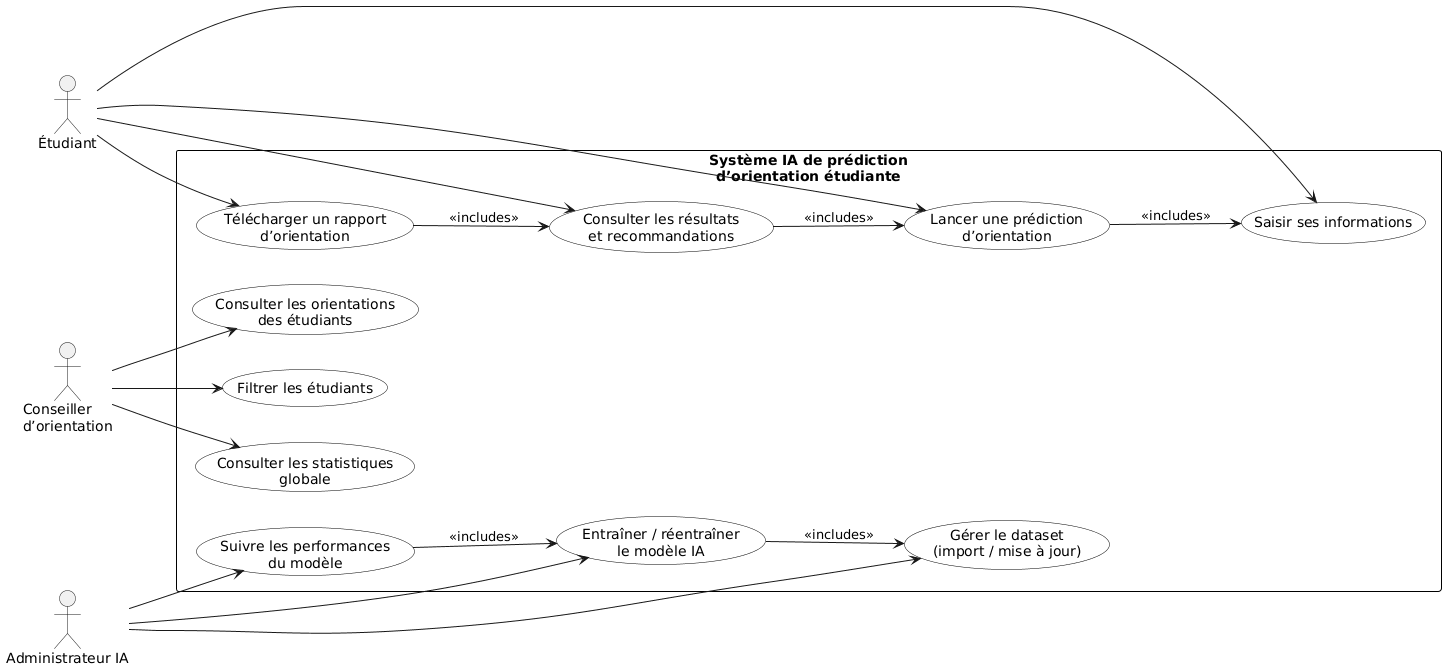

The diagram above was rendered by PlantUML. Its source (embedded in the PNG):
@startuml
left to right direction
skinparam packageStyle rectangle
skinparam actorStyle "awesome"
skinparam rectangle {
    BackgroundColor White
    BorderColor Black
}
skinparam usecase {
    BackgroundColor White
    BorderColor Black
}

actor "Étudiant" as etu
actor "Conseiller\nd’orientation" as cons
actor "Administrateur IA" as admin

rectangle "Système IA de prédiction\nd’orientation étudiante" as system {

    ' --- Cas d'utilisation Étudiant ---
    usecase "Saisir ses informations" as UC_Saisir
    usecase "Lancer une prédiction\nd’orientation" as UC_Predict
    usecase "Consulter les résultats\net recommandations" as UC_Result
    usecase "Télécharger un rapport\nd’orientation" as UC_Rapport

    ' --- Cas Conseiller orientation ---
    usecase "Consulter les orientations\ndes étudiants" as UC_ConsulterOrient
    usecase "Filtrer les étudiants" as UC_Filtrer
    usecase "Consulter les statistiques\nglobale" as UC_Stats

    ' --- Cas Admin IA ---
    usecase "Gérer le dataset\n(import / mise à jour)" as UC_Dataset
    usecase "Entraîner / réentraîner\nle modèle IA" as UC_Train
    usecase "Suivre les performances\ndu modèle" as UC_Perfs

}

' =====================
'     RELATIONS
' =====================

' --- Étudiant ---
etu --> UC_Saisir
etu --> UC_Predict
etu --> UC_Result
etu --> UC_Rapport

UC_Predict --> UC_Saisir : <<includes>>
UC_Result --> UC_Predict : <<includes>>
UC_Rapport --> UC_Result : <<includes>>

' --- Conseiller d’orientation ---
cons --> UC_ConsulterOrient
cons --> UC_Filtrer
cons --> UC_Stats

' --- Administrateur IA ---
admin --> UC_Dataset
admin --> UC_Train
admin --> UC_Perfs

UC_Train --> UC_Dataset : <<includes>>
UC_Perfs --> UC_Train : <<includes>>
@enduml